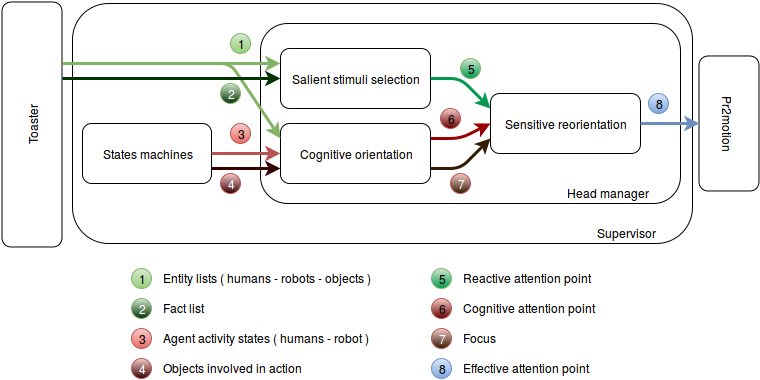

The diagram above was exported from draw.io. Its source (the exported page's mxGraphModel, read from the mxfile embedded in the PNG):
<mxGraphModel dx="880" dy="438" grid="1" gridSize="10" guides="1" tooltips="1" connect="1" arrows="1" fold="1" page="1" pageScale="1" pageWidth="826" pageHeight="1169" background="#ffffff" math="0" shadow="0">
  <root>
    <mxCell id="0" />
    <mxCell id="1" parent="0" />
    <mxCell id="85" value="" style="rounded=1;whiteSpace=wrap;html=1;" parent="1" vertex="1">
      <mxGeometry x="100" y="180" width="620" height="240" as="geometry" />
    </mxCell>
    <mxCell id="83" value="" style="rounded=1;whiteSpace=wrap;html=1;" parent="1" vertex="1">
      <mxGeometry x="288" y="200" width="420" height="180" as="geometry" />
    </mxCell>
    <mxCell id="5" value="Cognitive orientation&lt;br&gt;" style="rounded=1;whiteSpace=wrap;html=1;" parent="1" vertex="1">
      <mxGeometry x="308" y="300" width="150" height="60" as="geometry" />
    </mxCell>
    <mxCell id="6" value="Salient stimuli selection&lt;br&gt;" style="rounded=1;whiteSpace=wrap;html=1;" parent="1" vertex="1">
      <mxGeometry x="308" y="225" width="150" height="60" as="geometry" />
    </mxCell>
    <mxCell id="7" value="Sensitive reorientation&lt;br&gt;" style="rounded=1;whiteSpace=wrap;html=1;" parent="1" vertex="1">
      <mxGeometry x="518" y="270" width="150" height="60" as="geometry" />
    </mxCell>
    <mxCell id="36" value="" style="endArrow=classic;html=1;exitX=0.75;exitY=1;entryX=0;entryY=0.25;plain-green;strokeWidth=3;" parent="1" source="37" target="6" edge="1">
      <mxGeometry width="50" height="50" relative="1" as="geometry">
        <mxPoint x="208.33333333333337" y="237.5" as="sourcePoint" />
        <mxPoint x="118" y="170" as="targetPoint" />
      </mxGeometry>
    </mxCell>
    <mxCell id="37" value="Toaster" style="rounded=1;whiteSpace=wrap;html=1;rotation=-90;" parent="1" vertex="1">
      <mxGeometry x="-63" y="271" width="245" height="60" as="geometry" />
    </mxCell>
    <mxCell id="38" value="States machines&lt;br&gt;" style="rounded=1;whiteSpace=wrap;html=1;" parent="1" vertex="1">
      <mxGeometry x="110" y="300" width="129" height="60" as="geometry" />
    </mxCell>
    <mxCell id="39" value="" style="endArrow=classic;html=1;exitX=1;exitY=0.5;entryX=0;entryY=0.5;strokeWidth=3;plain-red" parent="1" source="38" target="5" edge="1">
      <mxGeometry width="50" height="50" relative="1" as="geometry">
        <mxPoint x="218" y="330" as="sourcePoint" />
        <mxPoint x="268" y="280" as="targetPoint" />
      </mxGeometry>
    </mxCell>
    <mxCell id="40" value="" style="endArrow=classic;html=1;exitX=0.75;exitY=1;entryX=0;entryY=0.25;plain-green;strokeWidth=3;" parent="1" source="37" target="5" edge="1">
      <mxGeometry width="50" height="50" relative="1" as="geometry">
        <mxPoint x="225.83333333333337" y="250" as="sourcePoint" />
        <mxPoint x="318.3333333333335" y="250" as="targetPoint" />
        <Array as="points">
          <mxPoint x="258" y="240" />
        </Array>
      </mxGeometry>
    </mxCell>
    <mxCell id="41" value="" style="endArrow=classic;html=1;entryX=0;entryY=0.5;strokeWidth=3;plain-green;strokeColor=#003300;" parent="1" target="6" edge="1">
      <mxGeometry width="50" height="50" relative="1" as="geometry">
        <mxPoint x="90" y="255" as="sourcePoint" />
        <mxPoint x="330.3333333333335" y="270" as="targetPoint" />
      </mxGeometry>
    </mxCell>
    <mxCell id="42" value="" style="endArrow=classic;html=1;exitX=1;exitY=0.75;entryX=0;entryY=0.75;strokeWidth=3;plain-red;strokeColor=#330000;" parent="1" source="38" target="5" edge="1">
      <mxGeometry width="50" height="50" relative="1" as="geometry">
        <mxPoint x="227.83333333333337" y="350" as="sourcePoint" />
        <mxPoint x="320.3333333333335" y="350" as="targetPoint" />
      </mxGeometry>
    </mxCell>
    <mxCell id="43" value="" style="endArrow=classic;html=1;exitX=1;exitY=0.5;entryX=0;entryY=0.25;strokeWidth=3;plain-green;strokeColor=#00994D;" parent="1" source="6" target="7" edge="1">
      <mxGeometry width="50" height="50" relative="1" as="geometry">
        <mxPoint x="225.83333333333337" y="340" as="sourcePoint" />
        <mxPoint x="528" y="255" as="targetPoint" />
        <Array as="points">
          <mxPoint x="488" y="255" />
        </Array>
      </mxGeometry>
    </mxCell>
    <mxCell id="44" value="" style="endArrow=classic;html=1;exitX=1;exitY=0.25;entryX=0;entryY=0.5;strokeWidth=3;plain-red;strokeColor=#990000;" parent="1" source="5" target="7" edge="1">
      <mxGeometry width="50" height="50" relative="1" as="geometry">
        <mxPoint x="468.3333333333335" y="265" as="sourcePoint" />
        <mxPoint x="528.3333333333335" y="295" as="targetPoint" />
        <Array as="points">
          <mxPoint x="488" y="315" />
        </Array>
      </mxGeometry>
    </mxCell>
    <mxCell id="45" value="" style="endArrow=classic;html=1;exitX=1;exitY=0.75;entryX=0;entryY=0.75;strokeWidth=3;plain-orange;strokeColor=#331A00;" parent="1" source="5" target="7" edge="1">
      <mxGeometry width="50" height="50" relative="1" as="geometry">
        <mxPoint x="468.3333333333335" y="325" as="sourcePoint" />
        <mxPoint x="528.3333333333335" y="310" as="targetPoint" />
        <Array as="points">
          <mxPoint x="488" y="345" />
        </Array>
      </mxGeometry>
    </mxCell>
    <mxCell id="46" value="Pr2motion" style="rounded=1;whiteSpace=wrap;html=1;rotation=90;" parent="1" vertex="1">
      <mxGeometry x="689" y="270" width="135" height="60" as="geometry" />
    </mxCell>
    <mxCell id="47" value="" style="endArrow=classic;html=1;exitX=1;exitY=0.5;entryX=0.5;entryY=1;strokeWidth=3;plain-blue" parent="1" source="7" target="46" edge="1">
      <mxGeometry width="50" height="50" relative="1" as="geometry">
        <mxPoint x="38" y="170" as="sourcePoint" />
        <mxPoint x="88" y="120" as="targetPoint" />
      </mxGeometry>
    </mxCell>
    <mxCell id="48" value="1" style="ellipse;whiteSpace=wrap;html=1;plain-green" parent="1" vertex="1">
      <mxGeometry x="258" y="210" width="20" height="20" as="geometry" />
    </mxCell>
    <mxCell id="49" value="&lt;font color=&quot;#FFFFFF&quot;&gt;2&lt;/font&gt;" style="ellipse;whiteSpace=wrap;html=1;plain-green;gradientColor=#003300;" parent="1" vertex="1">
      <mxGeometry x="248" y="260" width="20" height="20" as="geometry" />
    </mxCell>
    <mxCell id="50" value="3" style="ellipse;whiteSpace=wrap;html=1;plain-red" parent="1" vertex="1">
      <mxGeometry x="258" y="300" width="20" height="20" as="geometry" />
    </mxCell>
    <mxCell id="53" value="&lt;font color=&quot;#FFFFFF&quot;&gt;4&lt;/font&gt;" style="ellipse;whiteSpace=wrap;html=1;plain-red;gradientColor=#330000;" parent="1" vertex="1">
      <mxGeometry x="248" y="350" width="20" height="20" as="geometry" />
    </mxCell>
    <mxCell id="54" value="5" style="ellipse;whiteSpace=wrap;html=1;plain-green;gradientColor=#00994D;" parent="1" vertex="1">
      <mxGeometry x="488" y="235" width="20" height="20" as="geometry" />
    </mxCell>
    <mxCell id="55" value="6" style="ellipse;whiteSpace=wrap;html=1;plain-red;gradientColor=#660000;" parent="1" vertex="1">
      <mxGeometry x="468" y="285" width="20" height="20" as="geometry" />
    </mxCell>
    <mxCell id="56" value="&lt;font color=&quot;#FFFFFF&quot;&gt;7&lt;/font&gt;" style="ellipse;whiteSpace=wrap;html=1;plain-red;gradientColor=#331A00;" parent="1" vertex="1">
      <mxGeometry x="478" y="350" width="20" height="20" as="geometry" />
    </mxCell>
    <mxCell id="58" value="8" style="ellipse;whiteSpace=wrap;html=1;plain-blue" parent="1" vertex="1">
      <mxGeometry x="676" y="270" width="20" height="20" as="geometry" />
    </mxCell>
    <mxCell id="60" value="1" style="ellipse;whiteSpace=wrap;html=1;plain-green" parent="1" vertex="1">
      <mxGeometry x="159" y="445" width="20" height="20" as="geometry" />
    </mxCell>
    <mxCell id="61" value="Entity lists ( humans - robots - objects )&lt;br&gt;" style="text;html=1;resizable=0;points=[];autosize=1;align=left;verticalAlign=top;spacingTop=-4;" parent="1" vertex="1">
      <mxGeometry x="189" y="445" width="220" height="20" as="geometry" />
    </mxCell>
    <mxCell id="62" value="&lt;font color=&quot;#FFFFFF&quot;&gt;2&lt;/font&gt;" style="ellipse;whiteSpace=wrap;html=1;plain-green;gradientColor=#003300;" parent="1" vertex="1">
      <mxGeometry x="159" y="475" width="20" height="20" as="geometry" />
    </mxCell>
    <mxCell id="63" value="3" style="ellipse;whiteSpace=wrap;html=1;plain-red" parent="1" vertex="1">
      <mxGeometry x="159" y="505" width="20" height="20" as="geometry" />
    </mxCell>
    <mxCell id="65" value="&lt;font color=&quot;#FFFFFF&quot;&gt;4&lt;/font&gt;" style="ellipse;whiteSpace=wrap;html=1;plain-red;gradientColor=#330000;" parent="1" vertex="1">
      <mxGeometry x="159" y="535" width="20" height="20" as="geometry" />
    </mxCell>
    <mxCell id="66" value="5" style="ellipse;whiteSpace=wrap;html=1;plain-green;gradientColor=#00994D;" parent="1" vertex="1">
      <mxGeometry x="459" y="445" width="20" height="20" as="geometry" />
    </mxCell>
    <mxCell id="68" value="6" style="ellipse;whiteSpace=wrap;html=1;plain-red;gradientColor=#660000;" parent="1" vertex="1">
      <mxGeometry x="459" y="475" width="20" height="20" as="geometry" />
    </mxCell>
    <mxCell id="69" value="&lt;font color=&quot;#FFFFFF&quot;&gt;7&lt;/font&gt;" style="ellipse;whiteSpace=wrap;html=1;plain-red;gradientColor=#331A00;" parent="1" vertex="1">
      <mxGeometry x="459" y="505" width="20" height="20" as="geometry" />
    </mxCell>
    <mxCell id="70" value="8" style="ellipse;whiteSpace=wrap;html=1;plain-blue" parent="1" vertex="1">
      <mxGeometry x="459" y="535" width="20" height="20" as="geometry" />
    </mxCell>
    <mxCell id="71" value="Fact list&lt;br&gt;" style="text;html=1;resizable=0;points=[];autosize=1;align=left;verticalAlign=top;spacingTop=-4;" parent="1" vertex="1">
      <mxGeometry x="189" y="475" width="60" height="20" as="geometry" />
    </mxCell>
    <mxCell id="72" value="Agent activity states ( humans - robot )&lt;br&gt;" style="text;html=1;resizable=0;points=[];autosize=1;align=left;verticalAlign=top;spacingTop=-4;" parent="1" vertex="1">
      <mxGeometry x="189" y="505" width="220" height="20" as="geometry" />
    </mxCell>
    <mxCell id="73" value="Objects involved in action&lt;br&gt;" style="text;html=1;resizable=0;points=[];autosize=1;align=left;verticalAlign=top;spacingTop=-4;" parent="1" vertex="1">
      <mxGeometry x="189" y="535" width="150" height="20" as="geometry" />
    </mxCell>
    <mxCell id="74" value="Reactive attention point&lt;br&gt;" style="text;html=1;resizable=0;points=[];autosize=1;align=left;verticalAlign=top;spacingTop=-4;" parent="1" vertex="1">
      <mxGeometry x="489" y="445" width="140" height="20" as="geometry" />
    </mxCell>
    <mxCell id="75" value="Cognitive attention point&lt;br&gt;" style="text;html=1;resizable=0;points=[];autosize=1;align=left;verticalAlign=top;spacingTop=-4;" parent="1" vertex="1">
      <mxGeometry x="489" y="475" width="150" height="20" as="geometry" />
    </mxCell>
    <mxCell id="76" value="Focus" style="text;html=1;resizable=0;points=[];autosize=1;align=left;verticalAlign=top;spacingTop=-4;" parent="1" vertex="1">
      <mxGeometry x="489" y="505" width="50" height="20" as="geometry" />
    </mxCell>
    <mxCell id="77" value="Effective attention point&lt;br&gt;" style="text;html=1;resizable=0;points=[];autosize=1;align=left;verticalAlign=top;spacingTop=-4;" parent="1" vertex="1">
      <mxGeometry x="489" y="535" width="140" height="20" as="geometry" />
    </mxCell>
    <mxCell id="84" value="Head manager&lt;br&gt;" style="text;html=1;resizable=0;points=[];autosize=1;align=left;verticalAlign=top;spacingTop=-4;" parent="1" vertex="1">
      <mxGeometry x="593" y="360" width="100" height="20" as="geometry" />
    </mxCell>
    <mxCell id="86" value="Supervisor" style="text;html=1;resizable=0;points=[];autosize=1;align=left;verticalAlign=top;spacingTop=-4;" parent="1" vertex="1">
      <mxGeometry x="623" y="400" width="70" height="20" as="geometry" />
    </mxCell>
  </root>
</mxGraphModel>